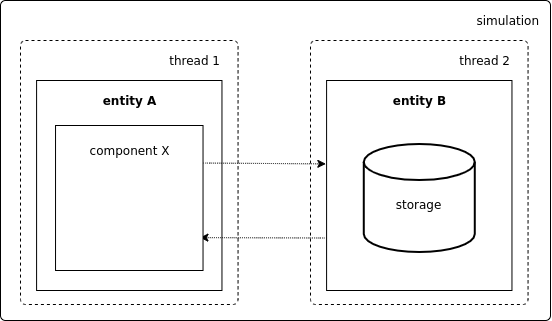

The diagram above was exported from draw.io. Its source (the exported page's mxGraphModel, read from the mxfile embedded in the PNG):
<mxGraphModel dx="723" dy="455" grid="1" gridSize="10" guides="1" tooltips="1" connect="1" arrows="1" fold="1" page="1" pageScale="1" pageWidth="850" pageHeight="1100" math="0" shadow="0">
  <root>
    <mxCell id="0" />
    <mxCell id="1" parent="0" />
    <mxCell id="JFcPJMCsIti9GWTUS4O0-1" value="" style="rounded=1;absoluteArcSize=1;html=1;arcSize=10;" parent="1" vertex="1">
      <mxGeometry x="210" y="150" width="550" height="320" as="geometry" />
    </mxCell>
    <mxCell id="JFcPJMCsIti9GWTUS4O0-2" value="" style="html=1;shape=mxgraph.er.anchor;whiteSpace=wrap;" parent="JFcPJMCsIti9GWTUS4O0-1" vertex="1">
      <mxGeometry width="274.99999999999994" height="320" as="geometry" />
    </mxCell>
    <mxCell id="JFcPJMCsIti9GWTUS4O0-3" value="" style="rounded=1;absoluteArcSize=1;html=1;arcSize=10;whiteSpace=wrap;points=[];strokeColor=inherit;fillColor=inherit;glass=0;comic=0;dashed=1;strokeWidth=1;perimeterSpacing=1;" parent="JFcPJMCsIti9GWTUS4O0-1" vertex="1">
      <mxGeometry x="310" y="40" width="217.55" height="264" as="geometry" />
    </mxCell>
    <mxCell id="ydfEg45p7TEtD1s1Un9V-1" value="&lt;div align=&quot;right&quot;&gt;simulation&lt;/div&gt;" style="text;html=1;resizable=0;autosize=1;align=right;verticalAlign=middle;points=[];fillColor=none;strokeColor=none;rounded=0;" parent="JFcPJMCsIti9GWTUS4O0-1" vertex="1">
      <mxGeometry x="469.9953061224489" y="10" width="70" height="20" as="geometry" />
    </mxCell>
    <mxCell id="ydfEg45p7TEtD1s1Un9V-5" value="&lt;div&gt;thread 2&lt;/div&gt;" style="text;html=1;resizable=0;autosize=1;align=right;verticalAlign=middle;points=[];fillColor=none;strokeColor=none;rounded=0;" parent="JFcPJMCsIti9GWTUS4O0-1" vertex="1">
      <mxGeometry x="451.4569387755102" y="50" width="60" height="20" as="geometry" />
    </mxCell>
    <mxCell id="ydfEg45p7TEtD1s1Un9V-7" value="&lt;div&gt;&lt;br&gt;&lt;/div&gt;" style="rounded=1;arcSize=0;whiteSpace=wrap;html=1;align=center;" parent="JFcPJMCsIti9GWTUS4O0-1" vertex="1">
      <mxGeometry x="326.09" y="80" width="185.37" height="210" as="geometry" />
    </mxCell>
    <mxCell id="ydfEg45p7TEtD1s1Un9V-14" value="" style="rounded=1;absoluteArcSize=1;html=1;arcSize=10;whiteSpace=wrap;points=[];strokeColor=inherit;fillColor=inherit;glass=0;comic=0;dashed=1;strokeWidth=1;perimeterSpacing=1;" parent="JFcPJMCsIti9GWTUS4O0-1" vertex="1">
      <mxGeometry x="20" y="40" width="217.55" height="264" as="geometry" />
    </mxCell>
    <mxCell id="ydfEg45p7TEtD1s1Un9V-15" value="&lt;div&gt;thread 1&lt;br&gt;&lt;/div&gt;" style="text;html=1;resizable=0;autosize=1;align=right;verticalAlign=middle;points=[];fillColor=none;strokeColor=none;rounded=0;" parent="JFcPJMCsIti9GWTUS4O0-1" vertex="1">
      <mxGeometry x="161.45693877551017" y="50" width="60" height="20" as="geometry" />
    </mxCell>
    <mxCell id="ydfEg45p7TEtD1s1Un9V-16" value="&lt;div&gt;&lt;br&gt;&lt;/div&gt;" style="rounded=1;arcSize=0;whiteSpace=wrap;html=1;align=center;" parent="JFcPJMCsIti9GWTUS4O0-1" vertex="1">
      <mxGeometry x="36.08999999999992" y="80" width="185.37" height="210" as="geometry" />
    </mxCell>
    <mxCell id="ydfEg45p7TEtD1s1Un9V-20" value="entity A" style="text;html=1;resizable=0;autosize=1;align=center;verticalAlign=middle;points=[];fillColor=none;strokeColor=none;rounded=0;fontStyle=1" parent="JFcPJMCsIti9GWTUS4O0-1" vertex="1">
      <mxGeometry x="98.77693877551016" y="90" width="60" height="20" as="geometry" />
    </mxCell>
    <mxCell id="ydfEg45p7TEtD1s1Un9V-21" value="entity B" style="text;html=1;resizable=0;autosize=1;align=center;verticalAlign=middle;points=[];fillColor=none;strokeColor=none;rounded=0;fontStyle=1" parent="JFcPJMCsIti9GWTUS4O0-1" vertex="1">
      <mxGeometry x="388.7769387755102" y="90" width="60" height="20" as="geometry" />
    </mxCell>
    <mxCell id="ydfEg45p7TEtD1s1Un9V-23" value="" style="endArrow=classic;html=1;dashed=1;entryX=-0.004;entryY=0.397;entryDx=0;entryDy=0;entryPerimeter=0;curved=1;dashPattern=1 1;exitX=1.002;exitY=0.259;exitDx=0;exitDy=0;exitPerimeter=0;" parent="JFcPJMCsIti9GWTUS4O0-1" source="ydfEg45p7TEtD1s1Un9V-27" target="ydfEg45p7TEtD1s1Un9V-7" edge="1">
      <mxGeometry width="50" height="50" relative="1" as="geometry">
        <mxPoint x="198" y="153" as="sourcePoint" />
        <mxPoint x="230" y="140" as="targetPoint" />
        <Array as="points" />
      </mxGeometry>
    </mxCell>
    <mxCell id="ydfEg45p7TEtD1s1Un9V-24" value="" style="endArrow=classic;html=1;entryX=0.979;entryY=0.787;entryDx=0;entryDy=0;dashed=1;entryPerimeter=0;exitX=0;exitY=0.75;exitDx=0;exitDy=0;curved=1;dashPattern=1 1;" parent="JFcPJMCsIti9GWTUS4O0-1" source="ydfEg45p7TEtD1s1Un9V-7" edge="1">
      <mxGeometry width="50" height="50" relative="1" as="geometry">
        <mxPoint x="326.0899999999999" y="235.5" as="sourcePoint" />
        <mxPoint x="199.4324999999999" y="237.115" as="targetPoint" />
        <Array as="points" />
      </mxGeometry>
    </mxCell>
    <mxCell id="ydfEg45p7TEtD1s1Un9V-27" value="" style="verticalLabelPosition=bottom;verticalAlign=top;html=1;shape=mxgraph.basic.rect;fillColor2=none;strokeWidth=1;size=20;indent=5;glass=0;comic=0;align=right;" parent="JFcPJMCsIti9GWTUS4O0-1" vertex="1">
      <mxGeometry x="55.03" y="125" width="147.5" height="145" as="geometry" />
    </mxCell>
    <mxCell id="eJpo8tak1JMITITudvMn-1" value="&lt;br&gt;storage" style="strokeWidth=2;html=1;shape=mxgraph.flowchart.database;whiteSpace=wrap;" vertex="1" parent="JFcPJMCsIti9GWTUS4O0-1">
      <mxGeometry x="363.28" y="143.5" width="111" height="108" as="geometry" />
    </mxCell>
    <mxCell id="eJpo8tak1JMITITudvMn-2" value="component X" style="text;html=1;resizable=0;autosize=1;align=center;verticalAlign=middle;points=[];fillColor=none;strokeColor=none;rounded=0;" vertex="1" parent="JFcPJMCsIti9GWTUS4O0-1">
      <mxGeometry x="78.78" y="140" width="100" height="20" as="geometry" />
    </mxCell>
  </root>
</mxGraphModel>